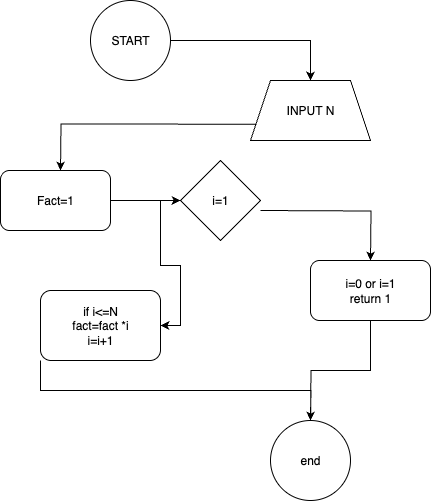

The diagram above was exported from draw.io. Its source (the exported page's mxGraphModel, read from the mxfile embedded in the PNG):
<mxGraphModel dx="976" dy="598" grid="1" gridSize="10" guides="1" tooltips="1" connect="1" arrows="1" fold="1" page="1" pageScale="1" pageWidth="827" pageHeight="1169" math="0" shadow="0">
  <root>
    <mxCell id="0" />
    <mxCell id="1" parent="0" />
    <mxCell id="HydY4h_jDGK8adG1S_2f-3" style="edgeStyle=orthogonalEdgeStyle;rounded=0;orthogonalLoop=1;jettySize=auto;html=1;" parent="1" source="HydY4h_jDGK8adG1S_2f-1" edge="1">
      <mxGeometry relative="1" as="geometry">
        <mxPoint x="570" y="90" as="targetPoint" />
        <Array as="points">
          <mxPoint x="570" y="50" />
        </Array>
      </mxGeometry>
    </mxCell>
    <mxCell id="HydY4h_jDGK8adG1S_2f-1" value="START" style="ellipse;whiteSpace=wrap;html=1;aspect=fixed;strokeColor=default;" parent="1" vertex="1">
      <mxGeometry x="350" y="10" width="80" height="80" as="geometry" />
    </mxCell>
    <mxCell id="HydY4h_jDGK8adG1S_2f-8" style="edgeStyle=orthogonalEdgeStyle;rounded=0;orthogonalLoop=1;jettySize=auto;html=1;exitX=0;exitY=0.75;exitDx=0;exitDy=0;" parent="1" source="HydY4h_jDGK8adG1S_2f-7" edge="1">
      <mxGeometry relative="1" as="geometry">
        <mxPoint x="320" y="180" as="targetPoint" />
      </mxGeometry>
    </mxCell>
    <mxCell id="HydY4h_jDGK8adG1S_2f-7" value="INPUT N" style="shape=trapezoid;perimeter=trapezoidPerimeter;whiteSpace=wrap;html=1;fixedSize=1;" parent="1" vertex="1">
      <mxGeometry x="510" y="90" width="120" height="60" as="geometry" />
    </mxCell>
    <mxCell id="HydY4h_jDGK8adG1S_2f-11" value="Fact=1" style="rounded=1;whiteSpace=wrap;html=1;" parent="1" vertex="1">
      <mxGeometry x="260" y="180" width="110" height="60" as="geometry" />
    </mxCell>
    <mxCell id="DbYNf2KgXtxC10wubqB6-13" style="edgeStyle=orthogonalEdgeStyle;rounded=0;orthogonalLoop=1;jettySize=auto;html=1;exitX=0;exitY=1;exitDx=0;exitDy=0;" edge="1" parent="1" source="DbYNf2KgXtxC10wubqB6-5">
      <mxGeometry relative="1" as="geometry">
        <mxPoint x="570" y="430" as="targetPoint" />
      </mxGeometry>
    </mxCell>
    <mxCell id="DbYNf2KgXtxC10wubqB6-5" value="if i&amp;lt;=N&lt;div&gt;fact=fact *i&lt;/div&gt;&lt;div&gt;i=i+1&lt;/div&gt;" style="rounded=1;whiteSpace=wrap;html=1;" vertex="1" parent="1">
      <mxGeometry x="300" y="300" width="120" height="70" as="geometry" />
    </mxCell>
    <mxCell id="DbYNf2KgXtxC10wubqB6-8" value="" style="edgeStyle=orthogonalEdgeStyle;rounded=0;orthogonalLoop=1;jettySize=auto;html=1;" edge="1" parent="1" source="HydY4h_jDGK8adG1S_2f-11" target="DbYNf2KgXtxC10wubqB6-7">
      <mxGeometry relative="1" as="geometry">
        <mxPoint x="540" y="220" as="targetPoint" />
        <mxPoint x="370" y="180" as="sourcePoint" />
        <Array as="points">
          <mxPoint x="420" y="210" />
          <mxPoint x="420" y="210" />
        </Array>
      </mxGeometry>
    </mxCell>
    <mxCell id="DbYNf2KgXtxC10wubqB6-9" style="edgeStyle=orthogonalEdgeStyle;rounded=0;orthogonalLoop=1;jettySize=auto;html=1;entryX=1;entryY=0.5;entryDx=0;entryDy=0;" edge="1" parent="1" source="DbYNf2KgXtxC10wubqB6-7" target="DbYNf2KgXtxC10wubqB6-5">
      <mxGeometry relative="1" as="geometry" />
    </mxCell>
    <mxCell id="DbYNf2KgXtxC10wubqB6-10" style="edgeStyle=orthogonalEdgeStyle;rounded=0;orthogonalLoop=1;jettySize=auto;html=1;" edge="1" parent="1">
      <mxGeometry relative="1" as="geometry">
        <mxPoint x="630" y="270" as="targetPoint" />
        <mxPoint x="520" y="220" as="sourcePoint" />
      </mxGeometry>
    </mxCell>
    <mxCell id="DbYNf2KgXtxC10wubqB6-7" value="i=1" style="rhombus;whiteSpace=wrap;html=1;" vertex="1" parent="1">
      <mxGeometry x="440" y="170" width="80" height="80" as="geometry" />
    </mxCell>
    <mxCell id="DbYNf2KgXtxC10wubqB6-12" style="edgeStyle=orthogonalEdgeStyle;rounded=0;orthogonalLoop=1;jettySize=auto;html=1;" edge="1" parent="1" source="DbYNf2KgXtxC10wubqB6-11">
      <mxGeometry relative="1" as="geometry">
        <mxPoint x="570" y="430" as="targetPoint" />
      </mxGeometry>
    </mxCell>
    <mxCell id="DbYNf2KgXtxC10wubqB6-11" value="i=0 or i=1&lt;div&gt;return 1&lt;/div&gt;" style="rounded=1;whiteSpace=wrap;html=1;" vertex="1" parent="1">
      <mxGeometry x="570" y="270" width="120" height="60" as="geometry" />
    </mxCell>
    <mxCell id="DbYNf2KgXtxC10wubqB6-15" value="end" style="ellipse;whiteSpace=wrap;html=1;aspect=fixed;" vertex="1" parent="1">
      <mxGeometry x="530" y="430" width="80" height="80" as="geometry" />
    </mxCell>
  </root>
</mxGraphModel>